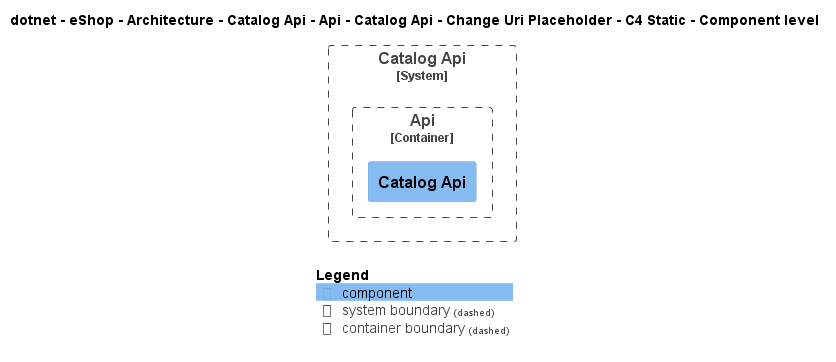

The diagram above was rendered by PlantUML. Its source (embedded in the PNG):
@startuml
!include ..\..\..\..\..\..\..\..\..\..\..\.c4s\C4_Component.puml

AddElementTag("c4interflow:lifecycle:new", $bgColor=green, $fontColor=#ffffff, $borderColor=green, $shadowing="False")
AddElementTag("c4interflow:lifecycle:changed", $bgColor=orange, $fontColor=#ffffff, $borderColor=orange, $shadowing="False")
AddElementTag("c4interflow:lifecycle:removed", $bgColor=red, $fontColor=#ffffff, $borderColor=red, $shadowing="False")

AddRelTag("c4interflow:lifecycle:new", $textColor=green, $lineColor=green)
AddRelTag("c4interflow:lifecycle:changed", $textColor=orange, $lineColor=orange)
AddRelTag("c4interflow:lifecycle:removed", $textColor=red, $lineColor=red)

SHOW_PERSON_PORTRAIT()
LAYOUT_TOP_DOWN()

skinparam linetype polyline

title dotnet - eShop - Architecture - Catalog Api - Api - Catalog Api - Change Uri Placeholder - C4 Static - Component level


System_Boundary(dotnet.eShop.Architecture.SoftwareSystems.CatalogApi, "Catalog Api") {
    
Container_Boundary(dotnet.eShop.Architecture.SoftwareSystems.CatalogApi.Containers.Api, "Api") {
    Component(dotnet.eShop.Architecture.SoftwareSystems.CatalogApi.Containers.Api.Components.CatalogApi, "Catalog Api", "", "")
}
}



SHOW_LEGEND()
@enduml